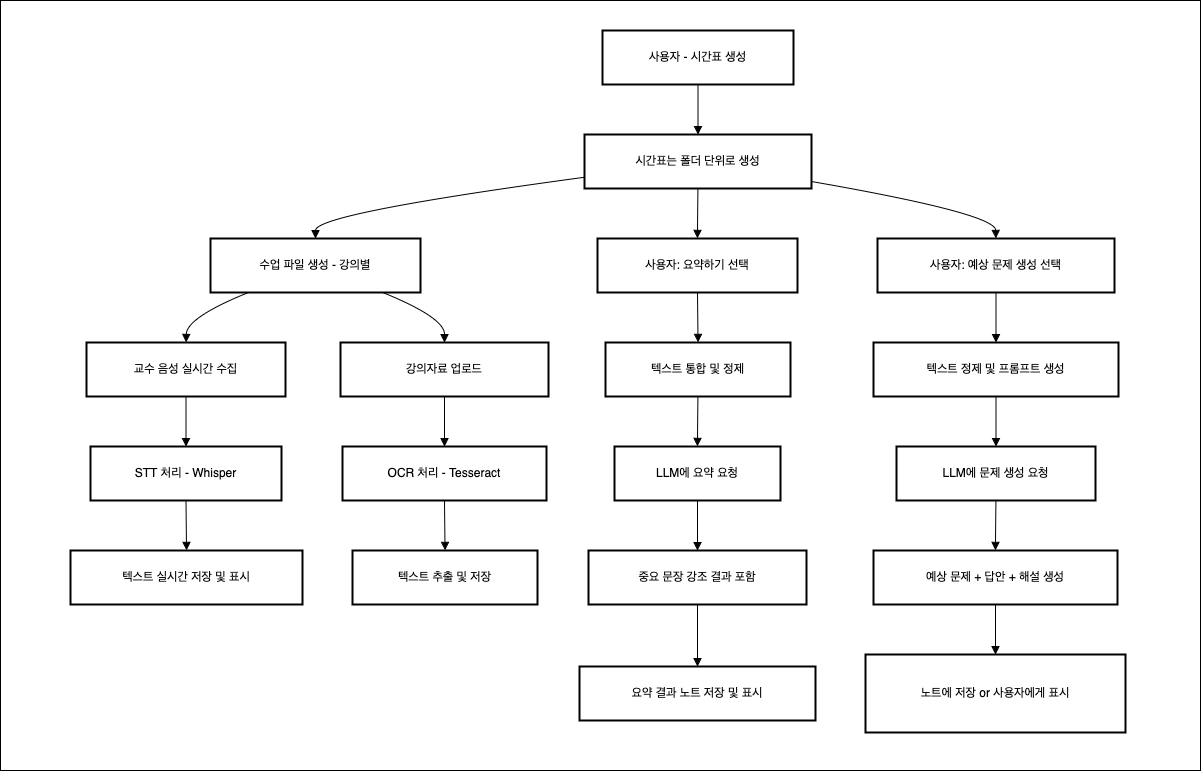

The diagram above was exported from draw.io. Its source (the exported page's mxGraphModel, read from the mxfile embedded in the PNG):
<mxGraphModel dx="921" dy="2928" grid="1" gridSize="10" guides="1" tooltips="1" connect="1" arrows="1" fold="1" page="1" pageScale="1" pageWidth="827" pageHeight="1169" math="0" shadow="0">
  <root>
    <mxCell id="0" />
    <mxCell id="1" parent="0" />
    <mxCell id="9pmPp2_ZkYlU-lmdroK4-1" value="" style="group" connectable="0" vertex="1" parent="1">
      <mxGeometry x="2150" y="1120" width="1200" height="770" as="geometry" />
    </mxCell>
    <mxCell id="9pmPp2_ZkYlU-lmdroK4-2" value="" style="rounded=0;whiteSpace=wrap;html=1;" vertex="1" parent="9pmPp2_ZkYlU-lmdroK4-1">
      <mxGeometry width="1200" height="770" as="geometry" />
    </mxCell>
    <mxCell id="9pmPp2_ZkYlU-lmdroK4-3" value="사용자 - 시간표 생성" style="whiteSpace=wrap;strokeWidth=2;" vertex="1" parent="9pmPp2_ZkYlU-lmdroK4-1">
      <mxGeometry x="602" y="30" width="191" height="54" as="geometry" />
    </mxCell>
    <mxCell id="9pmPp2_ZkYlU-lmdroK4-4" value="시간표는 폴더 단위로 생성" style="whiteSpace=wrap;strokeWidth=2;" vertex="1" parent="9pmPp2_ZkYlU-lmdroK4-1">
      <mxGeometry x="584" y="134" width="227" height="54" as="geometry" />
    </mxCell>
    <mxCell id="9pmPp2_ZkYlU-lmdroK4-5" value="수업 파일 생성 - 강의별" style="whiteSpace=wrap;strokeWidth=2;" vertex="1" parent="9pmPp2_ZkYlU-lmdroK4-1">
      <mxGeometry x="210" y="238" width="210" height="54" as="geometry" />
    </mxCell>
    <mxCell id="9pmPp2_ZkYlU-lmdroK4-6" value="교수 음성 실시간 수집" style="whiteSpace=wrap;strokeWidth=2;" vertex="1" parent="9pmPp2_ZkYlU-lmdroK4-1">
      <mxGeometry x="86" y="342" width="199" height="54" as="geometry" />
    </mxCell>
    <mxCell id="9pmPp2_ZkYlU-lmdroK4-7" value="STT 처리 - Whisper" style="whiteSpace=wrap;strokeWidth=2;" vertex="1" parent="9pmPp2_ZkYlU-lmdroK4-1">
      <mxGeometry x="90" y="446" width="191" height="54" as="geometry" />
    </mxCell>
    <mxCell id="9pmPp2_ZkYlU-lmdroK4-8" value="텍스트 실시간 저장 및 표시" style="whiteSpace=wrap;strokeWidth=2;" vertex="1" parent="9pmPp2_ZkYlU-lmdroK4-1">
      <mxGeometry x="70" y="550" width="232" height="54" as="geometry" />
    </mxCell>
    <mxCell id="9pmPp2_ZkYlU-lmdroK4-9" value="강의자료 업로드" style="whiteSpace=wrap;strokeWidth=2;" vertex="1" parent="9pmPp2_ZkYlU-lmdroK4-1">
      <mxGeometry x="340" y="342" width="208" height="54" as="geometry" />
    </mxCell>
    <mxCell id="9pmPp2_ZkYlU-lmdroK4-10" value="OCR 처리 - Tesseract" style="whiteSpace=wrap;strokeWidth=2;" vertex="1" parent="9pmPp2_ZkYlU-lmdroK4-1">
      <mxGeometry x="342" y="446" width="204" height="54" as="geometry" />
    </mxCell>
    <mxCell id="9pmPp2_ZkYlU-lmdroK4-11" value="텍스트 추출 및 저장" style="whiteSpace=wrap;strokeWidth=2;" vertex="1" parent="9pmPp2_ZkYlU-lmdroK4-1">
      <mxGeometry x="352" y="550" width="185" height="54" as="geometry" />
    </mxCell>
    <mxCell id="9pmPp2_ZkYlU-lmdroK4-12" value="사용자: 요약하기 선택" style="whiteSpace=wrap;strokeWidth=2;" vertex="1" parent="9pmPp2_ZkYlU-lmdroK4-1">
      <mxGeometry x="597" y="238" width="200" height="54" as="geometry" />
    </mxCell>
    <mxCell id="9pmPp2_ZkYlU-lmdroK4-13" value="텍스트 통합 및 정제" style="whiteSpace=wrap;strokeWidth=2;" vertex="1" parent="9pmPp2_ZkYlU-lmdroK4-1">
      <mxGeometry x="605" y="342" width="185" height="54" as="geometry" />
    </mxCell>
    <mxCell id="9pmPp2_ZkYlU-lmdroK4-14" value="LLM에 요약 요청" style="whiteSpace=wrap;strokeWidth=2;" vertex="1" parent="9pmPp2_ZkYlU-lmdroK4-1">
      <mxGeometry x="614" y="446" width="166" height="54" as="geometry" />
    </mxCell>
    <mxCell id="9pmPp2_ZkYlU-lmdroK4-15" value="중요 문장 강조 결과 포함" style="whiteSpace=wrap;strokeWidth=2;" vertex="1" parent="9pmPp2_ZkYlU-lmdroK4-1">
      <mxGeometry x="588" y="550" width="218" height="54" as="geometry" />
    </mxCell>
    <mxCell id="9pmPp2_ZkYlU-lmdroK4-16" value="요약 결과 노트 저장 및 표시" style="whiteSpace=wrap;strokeWidth=2;" vertex="1" parent="9pmPp2_ZkYlU-lmdroK4-1">
      <mxGeometry x="579" y="666" width="236" height="54" as="geometry" />
    </mxCell>
    <mxCell id="9pmPp2_ZkYlU-lmdroK4-17" value="사용자: 예상 문제 생성 선택" style="whiteSpace=wrap;strokeWidth=2;" vertex="1" parent="9pmPp2_ZkYlU-lmdroK4-1">
      <mxGeometry x="877" y="238" width="237" height="54" as="geometry" />
    </mxCell>
    <mxCell id="9pmPp2_ZkYlU-lmdroK4-18" value="텍스트 정제 및 프롬프트 생성" style="whiteSpace=wrap;strokeWidth=2;" vertex="1" parent="9pmPp2_ZkYlU-lmdroK4-1">
      <mxGeometry x="873" y="342" width="245" height="54" as="geometry" />
    </mxCell>
    <mxCell id="9pmPp2_ZkYlU-lmdroK4-19" value="LLM에 문제 생성 요청" style="whiteSpace=wrap;strokeWidth=2;" vertex="1" parent="9pmPp2_ZkYlU-lmdroK4-1">
      <mxGeometry x="896" y="446" width="199" height="54" as="geometry" />
    </mxCell>
    <mxCell id="9pmPp2_ZkYlU-lmdroK4-20" value="예상 문제 + 답안 + 해설 생성" style="whiteSpace=wrap;strokeWidth=2;" vertex="1" parent="9pmPp2_ZkYlU-lmdroK4-1">
      <mxGeometry x="873" y="550" width="244" height="54" as="geometry" />
    </mxCell>
    <mxCell id="9pmPp2_ZkYlU-lmdroK4-21" value="노트에 저장 or 사용자에게 표시" style="whiteSpace=wrap;strokeWidth=2;" vertex="1" parent="9pmPp2_ZkYlU-lmdroK4-1">
      <mxGeometry x="865" y="654" width="260" height="78" as="geometry" />
    </mxCell>
    <mxCell id="9pmPp2_ZkYlU-lmdroK4-22" value="" style="curved=1;startArrow=none;endArrow=block;exitX=0.5;exitY=1;entryX=0.5;entryY=0;rounded=0;" edge="1" parent="9pmPp2_ZkYlU-lmdroK4-1" source="9pmPp2_ZkYlU-lmdroK4-3" target="9pmPp2_ZkYlU-lmdroK4-4">
      <mxGeometry relative="1" as="geometry">
        <Array as="points" />
      </mxGeometry>
    </mxCell>
    <mxCell id="9pmPp2_ZkYlU-lmdroK4-23" value="" style="curved=1;startArrow=none;endArrow=block;exitX=0;exitY=0.79;entryX=0.5;entryY=0;rounded=0;" edge="1" parent="9pmPp2_ZkYlU-lmdroK4-1" source="9pmPp2_ZkYlU-lmdroK4-4" target="9pmPp2_ZkYlU-lmdroK4-5">
      <mxGeometry relative="1" as="geometry">
        <Array as="points">
          <mxPoint x="315" y="213" />
        </Array>
      </mxGeometry>
    </mxCell>
    <mxCell id="9pmPp2_ZkYlU-lmdroK4-24" value="" style="curved=1;startArrow=none;endArrow=block;exitX=0.18;exitY=1;entryX=0.5;entryY=0;rounded=0;" edge="1" parent="9pmPp2_ZkYlU-lmdroK4-1" source="9pmPp2_ZkYlU-lmdroK4-5" target="9pmPp2_ZkYlU-lmdroK4-6">
      <mxGeometry relative="1" as="geometry">
        <Array as="points">
          <mxPoint x="186" y="317" />
        </Array>
      </mxGeometry>
    </mxCell>
    <mxCell id="9pmPp2_ZkYlU-lmdroK4-25" value="" style="curved=1;startArrow=none;endArrow=block;exitX=0.5;exitY=1;entryX=0.5;entryY=0;rounded=0;" edge="1" parent="9pmPp2_ZkYlU-lmdroK4-1" source="9pmPp2_ZkYlU-lmdroK4-6" target="9pmPp2_ZkYlU-lmdroK4-7">
      <mxGeometry relative="1" as="geometry">
        <Array as="points" />
      </mxGeometry>
    </mxCell>
    <mxCell id="9pmPp2_ZkYlU-lmdroK4-26" value="" style="curved=1;startArrow=none;endArrow=block;exitX=0.5;exitY=1;entryX=0.5;entryY=0;rounded=0;" edge="1" parent="9pmPp2_ZkYlU-lmdroK4-1" source="9pmPp2_ZkYlU-lmdroK4-7" target="9pmPp2_ZkYlU-lmdroK4-8">
      <mxGeometry relative="1" as="geometry">
        <Array as="points" />
      </mxGeometry>
    </mxCell>
    <mxCell id="9pmPp2_ZkYlU-lmdroK4-27" value="" style="curved=1;startArrow=none;endArrow=block;exitX=0.82;exitY=1;entryX=0.5;entryY=0;rounded=0;" edge="1" parent="9pmPp2_ZkYlU-lmdroK4-1" source="9pmPp2_ZkYlU-lmdroK4-5" target="9pmPp2_ZkYlU-lmdroK4-9">
      <mxGeometry relative="1" as="geometry">
        <Array as="points">
          <mxPoint x="444" y="317" />
        </Array>
      </mxGeometry>
    </mxCell>
    <mxCell id="9pmPp2_ZkYlU-lmdroK4-28" value="" style="curved=1;startArrow=none;endArrow=block;exitX=0.5;exitY=1;entryX=0.5;entryY=0;rounded=0;" edge="1" parent="9pmPp2_ZkYlU-lmdroK4-1" source="9pmPp2_ZkYlU-lmdroK4-9" target="9pmPp2_ZkYlU-lmdroK4-10">
      <mxGeometry relative="1" as="geometry">
        <Array as="points" />
      </mxGeometry>
    </mxCell>
    <mxCell id="9pmPp2_ZkYlU-lmdroK4-29" value="" style="curved=1;startArrow=none;endArrow=block;exitX=0.5;exitY=1;entryX=0.5;entryY=0;rounded=0;" edge="1" parent="9pmPp2_ZkYlU-lmdroK4-1" source="9pmPp2_ZkYlU-lmdroK4-10" target="9pmPp2_ZkYlU-lmdroK4-11">
      <mxGeometry relative="1" as="geometry">
        <Array as="points" />
      </mxGeometry>
    </mxCell>
    <mxCell id="9pmPp2_ZkYlU-lmdroK4-30" value="" style="curved=1;startArrow=none;endArrow=block;exitX=0.5;exitY=1;entryX=0.5;entryY=0;rounded=0;" edge="1" parent="9pmPp2_ZkYlU-lmdroK4-1" source="9pmPp2_ZkYlU-lmdroK4-4" target="9pmPp2_ZkYlU-lmdroK4-12">
      <mxGeometry relative="1" as="geometry">
        <Array as="points" />
      </mxGeometry>
    </mxCell>
    <mxCell id="9pmPp2_ZkYlU-lmdroK4-31" value="" style="curved=1;startArrow=none;endArrow=block;exitX=0.5;exitY=1;entryX=0.5;entryY=0;rounded=0;" edge="1" parent="9pmPp2_ZkYlU-lmdroK4-1" source="9pmPp2_ZkYlU-lmdroK4-12" target="9pmPp2_ZkYlU-lmdroK4-13">
      <mxGeometry relative="1" as="geometry">
        <Array as="points" />
      </mxGeometry>
    </mxCell>
    <mxCell id="9pmPp2_ZkYlU-lmdroK4-32" value="" style="curved=1;startArrow=none;endArrow=block;exitX=0.5;exitY=1;entryX=0.5;entryY=0;rounded=0;" edge="1" parent="9pmPp2_ZkYlU-lmdroK4-1" source="9pmPp2_ZkYlU-lmdroK4-13" target="9pmPp2_ZkYlU-lmdroK4-14">
      <mxGeometry relative="1" as="geometry">
        <Array as="points" />
      </mxGeometry>
    </mxCell>
    <mxCell id="9pmPp2_ZkYlU-lmdroK4-33" value="" style="curved=1;startArrow=none;endArrow=block;exitX=0.5;exitY=1;entryX=0.5;entryY=0;rounded=0;" edge="1" parent="9pmPp2_ZkYlU-lmdroK4-1" source="9pmPp2_ZkYlU-lmdroK4-14" target="9pmPp2_ZkYlU-lmdroK4-15">
      <mxGeometry relative="1" as="geometry">
        <Array as="points" />
      </mxGeometry>
    </mxCell>
    <mxCell id="9pmPp2_ZkYlU-lmdroK4-34" value="" style="curved=1;startArrow=none;endArrow=block;exitX=0.5;exitY=1;entryX=0.5;entryY=0;rounded=0;" edge="1" parent="9pmPp2_ZkYlU-lmdroK4-1" source="9pmPp2_ZkYlU-lmdroK4-15" target="9pmPp2_ZkYlU-lmdroK4-16">
      <mxGeometry relative="1" as="geometry">
        <Array as="points" />
      </mxGeometry>
    </mxCell>
    <mxCell id="9pmPp2_ZkYlU-lmdroK4-35" value="" style="curved=1;startArrow=none;endArrow=block;exitX=1;exitY=0.87;entryX=0.5;entryY=0;rounded=0;" edge="1" parent="9pmPp2_ZkYlU-lmdroK4-1" source="9pmPp2_ZkYlU-lmdroK4-4" target="9pmPp2_ZkYlU-lmdroK4-17">
      <mxGeometry relative="1" as="geometry">
        <Array as="points">
          <mxPoint x="995" y="213" />
        </Array>
      </mxGeometry>
    </mxCell>
    <mxCell id="9pmPp2_ZkYlU-lmdroK4-36" value="" style="curved=1;startArrow=none;endArrow=block;exitX=0.5;exitY=1;entryX=0.5;entryY=0;rounded=0;" edge="1" parent="9pmPp2_ZkYlU-lmdroK4-1" source="9pmPp2_ZkYlU-lmdroK4-17" target="9pmPp2_ZkYlU-lmdroK4-18">
      <mxGeometry relative="1" as="geometry">
        <Array as="points" />
      </mxGeometry>
    </mxCell>
    <mxCell id="9pmPp2_ZkYlU-lmdroK4-37" value="" style="curved=1;startArrow=none;endArrow=block;exitX=0.5;exitY=1;entryX=0.5;entryY=0;rounded=0;" edge="1" parent="9pmPp2_ZkYlU-lmdroK4-1" source="9pmPp2_ZkYlU-lmdroK4-18" target="9pmPp2_ZkYlU-lmdroK4-19">
      <mxGeometry relative="1" as="geometry">
        <Array as="points" />
      </mxGeometry>
    </mxCell>
    <mxCell id="9pmPp2_ZkYlU-lmdroK4-38" value="" style="curved=1;startArrow=none;endArrow=block;exitX=0.5;exitY=1;entryX=0.5;entryY=0;rounded=0;" edge="1" parent="9pmPp2_ZkYlU-lmdroK4-1" source="9pmPp2_ZkYlU-lmdroK4-19" target="9pmPp2_ZkYlU-lmdroK4-20">
      <mxGeometry relative="1" as="geometry">
        <Array as="points" />
      </mxGeometry>
    </mxCell>
    <mxCell id="9pmPp2_ZkYlU-lmdroK4-39" value="" style="curved=1;startArrow=none;endArrow=block;exitX=0.5;exitY=1;entryX=0.5;entryY=0;rounded=0;" edge="1" parent="9pmPp2_ZkYlU-lmdroK4-1" source="9pmPp2_ZkYlU-lmdroK4-20" target="9pmPp2_ZkYlU-lmdroK4-21">
      <mxGeometry relative="1" as="geometry">
        <Array as="points" />
      </mxGeometry>
    </mxCell>
  </root>
</mxGraphModel>